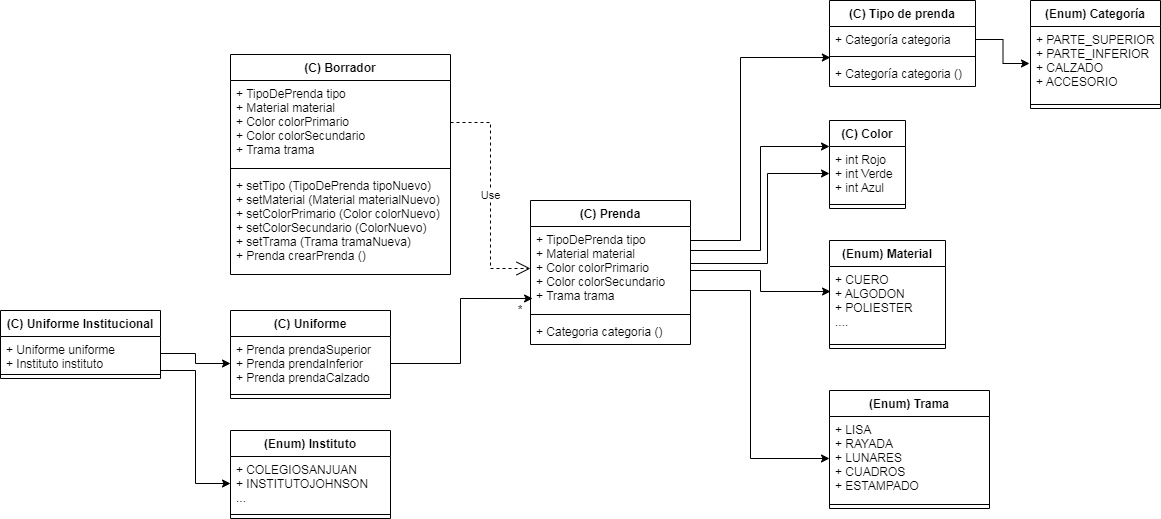

The diagram above was exported from draw.io. Its source (the exported page's mxGraphModel, read from the mxfile embedded in the PNG):
<mxGraphModel dx="1695" dy="425" grid="1" gridSize="10" guides="1" tooltips="1" connect="1" arrows="1" fold="1" page="1" pageScale="1" pageWidth="827" pageHeight="1169" math="0" shadow="0">
  <root>
    <mxCell id="0" />
    <mxCell id="1" parent="0" />
    <mxCell id="8c5IlFbzKEIKM7uxTgRf-1" value="(Enum) Categoría" style="swimlane;fontStyle=1;align=center;verticalAlign=top;childLayout=stackLayout;horizontal=1;startSize=26;horizontalStack=0;resizeParent=1;resizeParentMax=0;resizeLast=0;collapsible=1;marginBottom=0;" parent="1" vertex="1">
      <mxGeometry x="520" y="40" width="130" height="108" as="geometry" />
    </mxCell>
    <mxCell id="8c5IlFbzKEIKM7uxTgRf-2" value="+ PARTE_SUPERIOR&#10;+ PARTE_INFERIOR&#10;+ CALZADO&#10;+ ACCESORIO" style="text;strokeColor=none;fillColor=none;align=left;verticalAlign=top;spacingLeft=4;spacingRight=4;overflow=hidden;rotatable=0;points=[[0,0.5],[1,0.5]];portConstraint=eastwest;perimeterSpacing=1;imageHeight=24;autosize=0;" parent="8c5IlFbzKEIKM7uxTgRf-1" vertex="1">
      <mxGeometry y="26" width="130" height="74" as="geometry" />
    </mxCell>
    <mxCell id="8c5IlFbzKEIKM7uxTgRf-3" value="" style="line;strokeWidth=1;fillColor=none;align=left;verticalAlign=middle;spacingTop=-1;spacingLeft=3;spacingRight=3;rotatable=0;labelPosition=right;points=[];portConstraint=eastwest;" parent="8c5IlFbzKEIKM7uxTgRf-1" vertex="1">
      <mxGeometry y="100" width="130" height="8" as="geometry" />
    </mxCell>
    <mxCell id="8c5IlFbzKEIKM7uxTgRf-5" value="(C) Tipo de prenda" style="swimlane;fontStyle=1;align=center;verticalAlign=top;childLayout=stackLayout;horizontal=1;startSize=26;horizontalStack=0;resizeParent=1;resizeParentMax=0;resizeLast=0;collapsible=1;marginBottom=0;" parent="1" vertex="1">
      <mxGeometry x="319" y="40" width="146" height="86" as="geometry" />
    </mxCell>
    <mxCell id="8c5IlFbzKEIKM7uxTgRf-6" value="+ Categoría categoria" style="text;strokeColor=none;fillColor=none;align=left;verticalAlign=top;spacingLeft=4;spacingRight=4;overflow=hidden;rotatable=0;points=[[0,0.5],[1,0.5]];portConstraint=eastwest;" parent="8c5IlFbzKEIKM7uxTgRf-5" vertex="1">
      <mxGeometry y="26" width="146" height="26" as="geometry" />
    </mxCell>
    <mxCell id="8c5IlFbzKEIKM7uxTgRf-7" value="" style="line;strokeWidth=1;fillColor=none;align=left;verticalAlign=middle;spacingTop=-1;spacingLeft=3;spacingRight=3;rotatable=0;labelPosition=right;points=[];portConstraint=eastwest;" parent="8c5IlFbzKEIKM7uxTgRf-5" vertex="1">
      <mxGeometry y="52" width="146" height="8" as="geometry" />
    </mxCell>
    <mxCell id="8c5IlFbzKEIKM7uxTgRf-8" value="+ Categoría categoria ()" style="text;strokeColor=none;fillColor=none;align=left;verticalAlign=top;spacingLeft=4;spacingRight=4;overflow=hidden;rotatable=0;points=[[0,0.5],[1,0.5]];portConstraint=eastwest;" parent="8c5IlFbzKEIKM7uxTgRf-5" vertex="1">
      <mxGeometry y="60" width="146" height="26" as="geometry" />
    </mxCell>
    <mxCell id="8c5IlFbzKEIKM7uxTgRf-9" value="(C) Color" style="swimlane;fontStyle=1;align=center;verticalAlign=top;childLayout=stackLayout;horizontal=1;startSize=26;horizontalStack=0;resizeParent=1;resizeParentMax=0;resizeLast=0;collapsible=1;marginBottom=0;" parent="1" vertex="1">
      <mxGeometry x="319" y="160" width="76" height="88" as="geometry" />
    </mxCell>
    <mxCell id="8c5IlFbzKEIKM7uxTgRf-10" value="+ int Rojo&#10;+ int Verde&#10;+ int Azul" style="text;strokeColor=none;fillColor=none;align=left;verticalAlign=top;spacingLeft=4;spacingRight=4;overflow=hidden;rotatable=0;points=[[0,0.5],[1,0.5]];portConstraint=eastwest;" parent="8c5IlFbzKEIKM7uxTgRf-9" vertex="1">
      <mxGeometry y="26" width="76" height="54" as="geometry" />
    </mxCell>
    <mxCell id="8c5IlFbzKEIKM7uxTgRf-11" value="" style="line;strokeWidth=1;fillColor=none;align=left;verticalAlign=middle;spacingTop=-1;spacingLeft=3;spacingRight=3;rotatable=0;labelPosition=right;points=[];portConstraint=eastwest;" parent="8c5IlFbzKEIKM7uxTgRf-9" vertex="1">
      <mxGeometry y="80" width="76" height="8" as="geometry" />
    </mxCell>
    <mxCell id="8c5IlFbzKEIKM7uxTgRf-13" value="(Enum) Material" style="swimlane;fontStyle=1;align=center;verticalAlign=top;childLayout=stackLayout;horizontal=1;startSize=26;horizontalStack=0;resizeParent=1;resizeParentMax=0;resizeLast=0;collapsible=1;marginBottom=0;" parent="1" vertex="1">
      <mxGeometry x="319" y="280" width="116" height="108" as="geometry" />
    </mxCell>
    <mxCell id="8c5IlFbzKEIKM7uxTgRf-14" value="+ CUERO&#10;+ ALGODON&#10;+ POLIESTER&#10;...." style="text;strokeColor=none;fillColor=none;align=left;verticalAlign=top;spacingLeft=4;spacingRight=4;overflow=hidden;rotatable=0;points=[[0,0.5],[1,0.5]];portConstraint=eastwest;" parent="8c5IlFbzKEIKM7uxTgRf-13" vertex="1">
      <mxGeometry y="26" width="116" height="74" as="geometry" />
    </mxCell>
    <mxCell id="8c5IlFbzKEIKM7uxTgRf-15" value="" style="line;strokeWidth=1;fillColor=none;align=left;verticalAlign=middle;spacingTop=-1;spacingLeft=3;spacingRight=3;rotatable=0;labelPosition=right;points=[];portConstraint=eastwest;" parent="8c5IlFbzKEIKM7uxTgRf-13" vertex="1">
      <mxGeometry y="100" width="116" height="8" as="geometry" />
    </mxCell>
    <mxCell id="8c5IlFbzKEIKM7uxTgRf-17" value="(C) Prenda" style="swimlane;fontStyle=1;align=center;verticalAlign=top;childLayout=stackLayout;horizontal=1;startSize=26;horizontalStack=0;resizeParent=1;resizeParentMax=0;resizeLast=0;collapsible=1;marginBottom=0;" parent="1" vertex="1">
      <mxGeometry x="20" y="240" width="160" height="144" as="geometry" />
    </mxCell>
    <mxCell id="8c5IlFbzKEIKM7uxTgRf-18" value="+ TipoDePrenda tipo&#10;+ Material material&#10;+ Color colorPrimario&#10;+ Color colorSecundario&#10;+ Trama trama" style="text;strokeColor=none;fillColor=none;align=left;verticalAlign=top;spacingLeft=4;spacingRight=4;overflow=hidden;rotatable=0;points=[[0,0.5],[1,0.5]];portConstraint=eastwest;" parent="8c5IlFbzKEIKM7uxTgRf-17" vertex="1">
      <mxGeometry y="26" width="160" height="84" as="geometry" />
    </mxCell>
    <mxCell id="8c5IlFbzKEIKM7uxTgRf-19" value="" style="line;strokeWidth=1;fillColor=none;align=left;verticalAlign=middle;spacingTop=-1;spacingLeft=3;spacingRight=3;rotatable=0;labelPosition=right;points=[];portConstraint=eastwest;" parent="8c5IlFbzKEIKM7uxTgRf-17" vertex="1">
      <mxGeometry y="110" width="160" height="8" as="geometry" />
    </mxCell>
    <mxCell id="8c5IlFbzKEIKM7uxTgRf-20" value="+ Categoria categoria ()" style="text;strokeColor=none;fillColor=none;align=left;verticalAlign=top;spacingLeft=4;spacingRight=4;overflow=hidden;rotatable=0;points=[[0,0.5],[1,0.5]];portConstraint=eastwest;" parent="8c5IlFbzKEIKM7uxTgRf-17" vertex="1">
      <mxGeometry y="118" width="160" height="26" as="geometry" />
    </mxCell>
    <mxCell id="8c5IlFbzKEIKM7uxTgRf-22" style="edgeStyle=orthogonalEdgeStyle;rounded=0;orthogonalLoop=1;jettySize=auto;html=1;exitX=1;exitY=0.5;exitDx=0;exitDy=0;" parent="1" source="8c5IlFbzKEIKM7uxTgRf-6" target="8c5IlFbzKEIKM7uxTgRf-2" edge="1">
      <mxGeometry relative="1" as="geometry" />
    </mxCell>
    <mxCell id="8c5IlFbzKEIKM7uxTgRf-24" style="edgeStyle=orthogonalEdgeStyle;rounded=0;orthogonalLoop=1;jettySize=auto;html=1;exitX=1;exitY=0.5;exitDx=0;exitDy=0;entryX=0.006;entryY=-0.115;entryDx=0;entryDy=0;entryPerimeter=0;" parent="1" source="8c5IlFbzKEIKM7uxTgRf-18" target="8c5IlFbzKEIKM7uxTgRf-8" edge="1">
      <mxGeometry relative="1" as="geometry">
        <Array as="points">
          <mxPoint x="180" y="280" />
          <mxPoint x="230" y="280" />
          <mxPoint x="230" y="97" />
        </Array>
      </mxGeometry>
    </mxCell>
    <mxCell id="8c5IlFbzKEIKM7uxTgRf-26" style="edgeStyle=orthogonalEdgeStyle;rounded=0;orthogonalLoop=1;jettySize=auto;html=1;exitX=1;exitY=0.5;exitDx=0;exitDy=0;entryX=0;entryY=0;entryDx=0;entryDy=0;entryPerimeter=0;" parent="1" source="8c5IlFbzKEIKM7uxTgRf-18" target="8c5IlFbzKEIKM7uxTgRf-10" edge="1">
      <mxGeometry relative="1" as="geometry">
        <Array as="points">
          <mxPoint x="180" y="290" />
          <mxPoint x="250" y="290" />
          <mxPoint x="250" y="186" />
        </Array>
      </mxGeometry>
    </mxCell>
    <mxCell id="8c5IlFbzKEIKM7uxTgRf-28" style="edgeStyle=orthogonalEdgeStyle;rounded=0;orthogonalLoop=1;jettySize=auto;html=1;exitX=1;exitY=0.5;exitDx=0;exitDy=0;entryX=0;entryY=0.5;entryDx=0;entryDy=0;" parent="1" source="8c5IlFbzKEIKM7uxTgRf-18" target="8c5IlFbzKEIKM7uxTgRf-10" edge="1">
      <mxGeometry relative="1" as="geometry">
        <Array as="points">
          <mxPoint x="257" y="303" />
          <mxPoint x="257" y="213" />
        </Array>
      </mxGeometry>
    </mxCell>
    <mxCell id="8c5IlFbzKEIKM7uxTgRf-31" value="" style="endArrow=classic;html=1;rounded=0;exitX=1;exitY=0.5;exitDx=0;exitDy=0;edgeStyle=orthogonalEdgeStyle;entryX=0.009;entryY=0.338;entryDx=0;entryDy=0;entryPerimeter=0;" parent="1" source="8c5IlFbzKEIKM7uxTgRf-18" target="8c5IlFbzKEIKM7uxTgRf-14" edge="1">
      <mxGeometry width="50" height="50" relative="1" as="geometry">
        <mxPoint x="390" y="280" as="sourcePoint" />
        <mxPoint x="280" y="331" as="targetPoint" />
        <Array as="points">
          <mxPoint x="180" y="310" />
          <mxPoint x="250" y="310" />
          <mxPoint x="250" y="331" />
        </Array>
      </mxGeometry>
    </mxCell>
    <mxCell id="8c5IlFbzKEIKM7uxTgRf-32" value="(Enum) Trama" style="swimlane;fontStyle=1;align=center;verticalAlign=top;childLayout=stackLayout;horizontal=1;startSize=26;horizontalStack=0;resizeParent=1;resizeParentMax=0;resizeLast=0;collapsible=1;marginBottom=0;" parent="1" vertex="1">
      <mxGeometry x="319" y="430" width="160" height="118" as="geometry" />
    </mxCell>
    <mxCell id="8c5IlFbzKEIKM7uxTgRf-33" value="+ LISA&#10;+ RAYADA&#10;+ LUNARES&#10;+ CUADROS&#10;+ ESTAMPADO" style="text;strokeColor=none;fillColor=none;align=left;verticalAlign=top;spacingLeft=4;spacingRight=4;overflow=hidden;rotatable=0;points=[[0,0.5],[1,0.5]];portConstraint=eastwest;" parent="8c5IlFbzKEIKM7uxTgRf-32" vertex="1">
      <mxGeometry y="26" width="160" height="84" as="geometry" />
    </mxCell>
    <mxCell id="8c5IlFbzKEIKM7uxTgRf-34" value="" style="line;strokeWidth=1;fillColor=none;align=left;verticalAlign=middle;spacingTop=-1;spacingLeft=3;spacingRight=3;rotatable=0;labelPosition=right;points=[];portConstraint=eastwest;" parent="8c5IlFbzKEIKM7uxTgRf-32" vertex="1">
      <mxGeometry y="110" width="160" height="8" as="geometry" />
    </mxCell>
    <mxCell id="8c5IlFbzKEIKM7uxTgRf-36" value="" style="endArrow=classic;html=1;rounded=0;entryX=0;entryY=0.5;entryDx=0;entryDy=0;edgeStyle=orthogonalEdgeStyle;exitX=1;exitY=0.5;exitDx=0;exitDy=0;" parent="1" source="8c5IlFbzKEIKM7uxTgRf-18" target="8c5IlFbzKEIKM7uxTgRf-33" edge="1">
      <mxGeometry width="50" height="50" relative="1" as="geometry">
        <mxPoint x="200" y="339" as="sourcePoint" />
        <mxPoint x="440" y="330" as="targetPoint" />
        <Array as="points">
          <mxPoint x="180" y="330" />
          <mxPoint x="240" y="330" />
          <mxPoint x="240" y="498" />
        </Array>
      </mxGeometry>
    </mxCell>
    <mxCell id="8c5IlFbzKEIKM7uxTgRf-37" value="(C) Borrador" style="swimlane;fontStyle=1;align=center;verticalAlign=top;childLayout=stackLayout;horizontal=1;startSize=26;horizontalStack=0;resizeParent=1;resizeParentMax=0;resizeLast=0;collapsible=1;marginBottom=0;" parent="1" vertex="1">
      <mxGeometry x="-280" y="94" width="220" height="220" as="geometry" />
    </mxCell>
    <mxCell id="8c5IlFbzKEIKM7uxTgRf-38" value="+ TipoDePrenda tipo&#10;+ Material material&#10;+ Color colorPrimario&#10;+ Color colorSecundario&#10;+ Trama trama" style="text;strokeColor=none;fillColor=none;align=left;verticalAlign=top;spacingLeft=4;spacingRight=4;overflow=hidden;rotatable=0;points=[[0,0.5],[1,0.5]];portConstraint=eastwest;" parent="8c5IlFbzKEIKM7uxTgRf-37" vertex="1">
      <mxGeometry y="26" width="220" height="84" as="geometry" />
    </mxCell>
    <mxCell id="8c5IlFbzKEIKM7uxTgRf-39" value="" style="line;strokeWidth=1;fillColor=none;align=left;verticalAlign=middle;spacingTop=-1;spacingLeft=3;spacingRight=3;rotatable=0;labelPosition=right;points=[];portConstraint=eastwest;" parent="8c5IlFbzKEIKM7uxTgRf-37" vertex="1">
      <mxGeometry y="110" width="220" height="8" as="geometry" />
    </mxCell>
    <mxCell id="8c5IlFbzKEIKM7uxTgRf-40" value="+ setTipo (TipoDePrenda tipoNuevo)&#10;+ setMaterial (Material materialNuevo)&#10;+ setColorPrimario (Color colorNuevo)&#10;+ setColorSecundario (ColorNuevo)&#10;+ setTrama (Trama tramaNueva)&#10;+ Prenda crearPrenda ()" style="text;strokeColor=none;fillColor=none;align=left;verticalAlign=top;spacingLeft=4;spacingRight=4;overflow=hidden;rotatable=0;points=[[0,0.5],[1,0.5]];portConstraint=eastwest;" parent="8c5IlFbzKEIKM7uxTgRf-37" vertex="1">
      <mxGeometry y="118" width="220" height="102" as="geometry" />
    </mxCell>
    <mxCell id="8c5IlFbzKEIKM7uxTgRf-42" value="Use" style="endArrow=open;endSize=12;dashed=1;html=1;rounded=0;exitX=1;exitY=0.5;exitDx=0;exitDy=0;entryX=0;entryY=0.5;entryDx=0;entryDy=0;edgeStyle=orthogonalEdgeStyle;" parent="1" source="8c5IlFbzKEIKM7uxTgRf-38" target="8c5IlFbzKEIKM7uxTgRf-18" edge="1">
      <mxGeometry width="160" relative="1" as="geometry">
        <mxPoint x="160" y="350" as="sourcePoint" />
        <mxPoint x="320" y="350" as="targetPoint" />
      </mxGeometry>
    </mxCell>
    <mxCell id="8c5IlFbzKEIKM7uxTgRf-44" value="(C) Uniforme" style="swimlane;fontStyle=1;align=center;verticalAlign=top;childLayout=stackLayout;horizontal=1;startSize=26;horizontalStack=0;resizeParent=1;resizeParentMax=0;resizeLast=0;collapsible=1;marginBottom=0;" parent="1" vertex="1">
      <mxGeometry x="-280" y="350" width="160" height="88" as="geometry" />
    </mxCell>
    <mxCell id="8c5IlFbzKEIKM7uxTgRf-45" value="+ Prenda prendaSuperior&#10;+ Prenda prendaInferior&#10;+ Prenda prendaCalzado" style="text;strokeColor=none;fillColor=none;align=left;verticalAlign=top;spacingLeft=4;spacingRight=4;overflow=hidden;rotatable=0;points=[[0,0.5],[1,0.5]];portConstraint=eastwest;" parent="8c5IlFbzKEIKM7uxTgRf-44" vertex="1">
      <mxGeometry y="26" width="160" height="54" as="geometry" />
    </mxCell>
    <mxCell id="8c5IlFbzKEIKM7uxTgRf-46" value="" style="line;strokeWidth=1;fillColor=none;align=left;verticalAlign=middle;spacingTop=-1;spacingLeft=3;spacingRight=3;rotatable=0;labelPosition=right;points=[];portConstraint=eastwest;" parent="8c5IlFbzKEIKM7uxTgRf-44" vertex="1">
      <mxGeometry y="80" width="160" height="8" as="geometry" />
    </mxCell>
    <mxCell id="8c5IlFbzKEIKM7uxTgRf-48" value="" style="endArrow=classic;html=1;rounded=0;edgeStyle=orthogonalEdgeStyle;entryX=0.013;entryY=0.857;entryDx=0;entryDy=0;entryPerimeter=0;exitX=1;exitY=0.5;exitDx=0;exitDy=0;" parent="1" source="8c5IlFbzKEIKM7uxTgRf-45" target="8c5IlFbzKEIKM7uxTgRf-18" edge="1">
      <mxGeometry width="50" height="50" relative="1" as="geometry">
        <mxPoint x="-100" y="403" as="sourcePoint" />
        <mxPoint y="340" as="targetPoint" />
      </mxGeometry>
    </mxCell>
    <mxCell id="8c5IlFbzKEIKM7uxTgRf-49" value="*" style="text;html=1;strokeColor=none;fillColor=none;align=center;verticalAlign=middle;whiteSpace=wrap;rounded=0;" parent="1" vertex="1">
      <mxGeometry y="340" width="20" height="20" as="geometry" />
    </mxCell>
    <mxCell id="8c5IlFbzKEIKM7uxTgRf-51" value="(C) Uniforme Institucional" style="swimlane;fontStyle=1;align=center;verticalAlign=top;childLayout=stackLayout;horizontal=1;startSize=26;horizontalStack=0;resizeParent=1;resizeParentMax=0;resizeLast=0;collapsible=1;marginBottom=0;" parent="1" vertex="1">
      <mxGeometry x="-510" y="350" width="160" height="68" as="geometry" />
    </mxCell>
    <mxCell id="8c5IlFbzKEIKM7uxTgRf-52" value="+ Uniforme uniforme&#10;+ Instituto instituto" style="text;strokeColor=none;fillColor=none;align=left;verticalAlign=top;spacingLeft=4;spacingRight=4;overflow=hidden;rotatable=0;points=[[0,0.5],[1,0.5]];portConstraint=eastwest;" parent="8c5IlFbzKEIKM7uxTgRf-51" vertex="1">
      <mxGeometry y="26" width="160" height="34" as="geometry" />
    </mxCell>
    <mxCell id="8c5IlFbzKEIKM7uxTgRf-53" value="" style="line;strokeWidth=1;fillColor=none;align=left;verticalAlign=middle;spacingTop=-1;spacingLeft=3;spacingRight=3;rotatable=0;labelPosition=right;points=[];portConstraint=eastwest;" parent="8c5IlFbzKEIKM7uxTgRf-51" vertex="1">
      <mxGeometry y="60" width="160" height="8" as="geometry" />
    </mxCell>
    <mxCell id="8c5IlFbzKEIKM7uxTgRf-55" value="(Enum) Instituto" style="swimlane;fontStyle=1;align=center;verticalAlign=top;childLayout=stackLayout;horizontal=1;startSize=26;horizontalStack=0;resizeParent=1;resizeParentMax=0;resizeLast=0;collapsible=1;marginBottom=0;" parent="1" vertex="1">
      <mxGeometry x="-280" y="470" width="160" height="88" as="geometry" />
    </mxCell>
    <mxCell id="8c5IlFbzKEIKM7uxTgRf-56" value="+ COLEGIOSANJUAN&#10;+ INSTITUTOJOHNSON&#10;..." style="text;strokeColor=none;fillColor=none;align=left;verticalAlign=top;spacingLeft=4;spacingRight=4;overflow=hidden;rotatable=0;points=[[0,0.5],[1,0.5]];portConstraint=eastwest;" parent="8c5IlFbzKEIKM7uxTgRf-55" vertex="1">
      <mxGeometry y="26" width="160" height="54" as="geometry" />
    </mxCell>
    <mxCell id="8c5IlFbzKEIKM7uxTgRf-57" value="" style="line;strokeWidth=1;fillColor=none;align=left;verticalAlign=middle;spacingTop=-1;spacingLeft=3;spacingRight=3;rotatable=0;labelPosition=right;points=[];portConstraint=eastwest;" parent="8c5IlFbzKEIKM7uxTgRf-55" vertex="1">
      <mxGeometry y="80" width="160" height="8" as="geometry" />
    </mxCell>
    <mxCell id="8c5IlFbzKEIKM7uxTgRf-59" value="" style="endArrow=classic;html=1;rounded=0;exitX=1;exitY=0.5;exitDx=0;exitDy=0;entryX=0;entryY=0.5;entryDx=0;entryDy=0;edgeStyle=orthogonalEdgeStyle;" parent="1" source="8c5IlFbzKEIKM7uxTgRf-52" target="8c5IlFbzKEIKM7uxTgRf-45" edge="1">
      <mxGeometry width="50" height="50" relative="1" as="geometry">
        <mxPoint x="-130" y="480" as="sourcePoint" />
        <mxPoint x="-80" y="430" as="targetPoint" />
      </mxGeometry>
    </mxCell>
    <mxCell id="8c5IlFbzKEIKM7uxTgRf-60" value="" style="endArrow=classic;html=1;rounded=0;exitX=1;exitY=0.5;exitDx=0;exitDy=0;entryX=0;entryY=0.5;entryDx=0;entryDy=0;edgeStyle=orthogonalEdgeStyle;" parent="1" source="8c5IlFbzKEIKM7uxTgRf-52" target="8c5IlFbzKEIKM7uxTgRf-56" edge="1">
      <mxGeometry width="50" height="50" relative="1" as="geometry">
        <mxPoint x="-130" y="480" as="sourcePoint" />
        <mxPoint x="-80" y="430" as="targetPoint" />
        <Array as="points">
          <mxPoint x="-350" y="410" />
          <mxPoint x="-315" y="410" />
          <mxPoint x="-315" y="523" />
        </Array>
      </mxGeometry>
    </mxCell>
  </root>
</mxGraphModel>